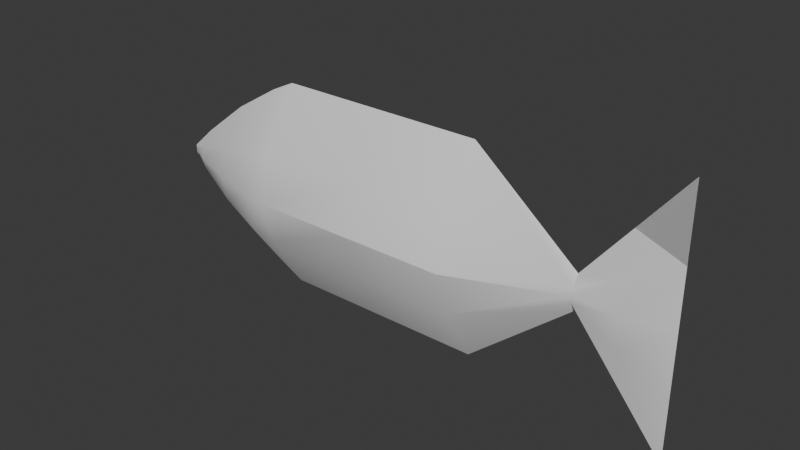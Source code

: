 # Source: fish.blend  (saved by Blender 5.0.118; exported with 4.5.12 LTS)
import bpy
from mathutils import Matrix  # noqa: F401  (used for matrix-valued properties, if any)

bpy.ops.wm.read_factory_settings(use_empty=True)
scene = bpy.context.scene
scene.name = 'Scene'

# ---- collections
col_collection = bpy.data.collections.new('Collection'); scene.collection.children.link(col_collection)

# ---- node groups
ng_smooth_by_angle = bpy.data.node_groups.new('Smooth by Angle', 'GeometryNodeTree')
_s = ng_smooth_by_angle.interface.new_socket(name='Mesh', in_out='OUTPUT', socket_type='NodeSocketGeometry')
_s = ng_smooth_by_angle.interface.new_socket(name='Mesh', in_out='INPUT', socket_type='NodeSocketGeometry')
_s = ng_smooth_by_angle.interface.new_socket(name='Angle', in_out='INPUT', socket_type='NodeSocketFloat')
_s.subtype = 'ANGLE'
_s.default_value = 0.5236
_s.min_value = 0.0
_s.max_value = 3.142
_s.description = 'Maximum face angle for smooth edges'
_s = ng_smooth_by_angle.interface.new_socket(name='Ignore Sharpness', in_out='INPUT', socket_type='NodeSocketBool')
_s.force_non_field = True
ng_smooth_by_angle.is_modifier = True
_N = ng_smooth_by_angle.nodes; _L = ng_smooth_by_angle.links
n0 = _N.new('GeometryNodeSetShadeSmooth'); n0.name = 'Set Shade Smooth'; n0.location = (120, -80)
n0.domain = 'EDGE'
n1 = _N.new('GeometryNodeSetShadeSmooth'); n1.name = 'Set Shade Smooth.001'; n1.location = (300, -80)
n2 = _N.new('NodeGroupOutput'); n2.name = 'Group Output'; n2.location = (480, -80)
n3 = _N.new('GeometryNodeInputMeshEdgeAngle'); n3.name = 'Edge Angle'; n3.location = (-440, -240)
n4 = _N.new('NodeGroupInput'); n4.name = 'Group Input'; n4.location = (-80, -80)
n5 = _N.new('GeometryNodeInputEdgeSmooth'); n5.name = 'Is Edge Smooth'; n5.location = (-260, -120)
n6 = _N.new('GeometryNodeInputShadeSmooth'); n6.name = 'Is Shade Smooth'; n6.location = (-440, -397)
n7 = _N.new('FunctionNodeCompare'); n7.name = 'Compare'; n7.location = (-260, -260)
n7.operation = 'LESS_EQUAL'
n7.inputs[6].default_value = (0.0, 0.0, 0.0, 0.0)
n7.inputs[7].default_value = (0.0, 0.0, 0.0, 0.0)
n8 = _N.new('FunctionNodeBooleanMath'); n8.name = 'Boolean Math.001'; n8.location = (-80, -260)
n9 = _N.new('NodeGroupInput'); n9.name = 'Group Input.001'; n9.location = (-440, -329)
n10 = _N.new('NodeGroupInput'); n10.name = 'Group Input.002'; n10.location = (-259, -189)
n11 = _N.new('FunctionNodeBooleanMath'); n11.name = 'Boolean Math'; n11.location = (-80, -149)
n11.operation = 'OR'
n12 = _N.new('FunctionNodeBooleanMath'); n12.name = 'Boolean Math.002'; n12.location = (-260, -380)
n12.operation = 'OR'
n13 = _N.new('NodeGroupInput'); n13.name = 'Group Input.003'; n13.location = (-440, -460)
_L.new(n3.outputs[0], n7.inputs[0])
_L.new(n1.outputs[0], n2.inputs[0])
_L.new(n9.outputs[1], n7.inputs[1])
_L.new(n7.outputs[0], n8.inputs[0])
_L.new(n4.outputs[0], n0.inputs[0])
_L.new(n0.outputs[0], n1.inputs[0])
_L.new(n8.outputs[0], n0.inputs[2])
_L.new(n10.outputs[2], n11.inputs[1])
_L.new(n5.outputs[0], n11.inputs[0])
_L.new(n11.outputs[0], n0.inputs[1])
_L.new(n13.outputs[2], n12.inputs[1])
_L.new(n6.outputs[0], n12.inputs[0])
_L.new(n12.outputs[0], n8.inputs[1])
n2.is_active_output = True

# ---- world
world_world = bpy.data.worlds.new('World'); scene.world = world_world
world_world.use_nodes = True; world_world.node_tree.nodes.clear()
_N = world_world.node_tree.nodes; _L = world_world.node_tree.links
n0 = _N.new('ShaderNodeOutputWorld'); n0.name = 'World Output'; n0.location = (200, 100)
n1 = _N.new('ShaderNodeBackground'); n1.name = 'Background'; n1.location = (-200, 100)
n1.inputs[0].default_value = (0.05088, 0.05088, 0.05088, 1.0)
_L.new(n1.outputs[0], n0.inputs[0])
n0.is_active_output = True
world_world.color = (0.05088, 0.05088, 0.05088)
world_world.sun_shadow_jitter_overblur = 0.0

# ---- meshes
me_cube_002 = bpy.data.meshes.new('Cube.002')
me_cube_002.from_pydata([(0.0, -0.163, 0.008359), (0.0, -0.163, 0.3343), (0.0, 0.163, 0.008359), (0.0, 0.163, 0.3343), (0.0, -0.3892, 0.1656), (0.0, -0.3892, 0.1771), (0.0, 0.3266, 0.1444), (0.0, 0.3266, 0.1983), (0.0, 0.4666, -0.02886), (0.0, 0.4666, 0.3715), (0.0, -0.3505, 0.2121), (0.0, -0.2017, 0.3155), (0.0, -0.2761, 0.2702), (0.0, -0.2017, 0.02718), (0.0, -0.3505, 0.1306), (0.0, -0.2761, 0.07246), (0.0561, 0.163, 0.1005), (0.0561, 0.163, 0.2422), (0.07755, 0.163, 0.1713), (0.0561, -0.163, 0.1005), (0.0561, -0.163, 0.2422), (0.07755, -0.163, 0.1713), (0.0, -0.3892, 0.1688), (0.0, -0.3892, 0.1738), (0.0, -0.3892, 0.1713), (0.01088, 0.3266, 0.1831), (0.01088, 0.3266, 0.1596), (0.01333, 0.3266, 0.1713), (0.0, 0.4666, 0.2583), (0.0, 0.4666, 0.08435), (0.0, 0.4666, 0.1713), (0.01717, -0.3505, 0.1536), (0.01717, -0.3505, 0.1891), (0.02103, -0.3505, 0.1713), (0.04039, -0.2761, 0.2143), (0.04039, -0.2761, 0.1284), (0.04948, -0.2761, 0.1713), (0.05835, -0.2017, 0.234), (0.05835, -0.2017, 0.1087), (0.06978, -0.2017, 0.1713), (0.0, 0.3966, 0.2849), (0.0, 0.3966, 0.05776), (0.01607, 0.3966, 0.122), (0.01937, 0.3966, 0.1713), (0.01558, 0.3966, 0.2207), (0.0, 0.0, 0.008359), (0.0, 0.0, 0.3343), (0.0561, 0.0, 0.2422), (0.07755, 0.0, 0.1713), (0.0561, 0.0, 0.1005), (-0.0561, 0.163, 0.1005), (-0.0561, 0.163, 0.2422), (-0.07755, 0.163, 0.1713), (-0.0561, -0.163, 0.1005), (-0.0561, -0.163, 0.2422), (-0.07755, -0.163, 0.1713), (-0.01088, 0.3266, 0.1831), (-0.01088, 0.3266, 0.1596), (-0.01333, 0.3266, 0.1713), (-0.01717, -0.3505, 0.1536), (-0.01717, -0.3505, 0.1891), (-0.02103, -0.3505, 0.1713), (-0.04039, -0.2761, 0.2143), (-0.04039, -0.2761, 0.1284), (-0.04948, -0.2761, 0.1713), (-0.05835, -0.2017, 0.234), (-0.05835, -0.2017, 0.1087), (-0.06978, -0.2017, 0.1713), (-0.01607, 0.3966, 0.122), (-0.01937, 0.3966, 0.1713), (-0.01558, 0.3966, 0.2207), (-0.0561, 0.0, 0.2422), (-0.07755, 0.0, 0.1713), (-0.0561, 0.0, 0.1005)], [], [(20, 37, 39, 21), (21, 39, 38, 19), (32, 23, 24, 33), (33, 24, 22, 31), (35, 38, 39, 36), (36, 39, 37, 34), (31, 35, 36, 33), (33, 36, 34, 32), (42, 29, 30, 43), (43, 30, 28, 44), (47, 20, 21, 48), (48, 21, 19, 49), (16, 26, 27, 18), (18, 27, 25, 17), (45, 49, 19, 0), (3, 17, 25, 7), (16, 2, 6, 26), (47, 46, 1, 20), (20, 1, 11, 37), (0, 19, 38, 13), (14, 31, 22, 4), (32, 10, 5, 23), (42, 41, 8, 29), (40, 44, 28, 9), (10, 32, 34, 12), (31, 14, 15, 35), (35, 15, 13, 38), (12, 34, 37, 11), (7, 25, 44, 40), (26, 6, 41, 42), (27, 43, 44, 25), (26, 42, 43, 27), (17, 3, 46, 47), (2, 16, 49, 45), (18, 48, 49, 16), (17, 47, 48, 18), (54, 55, 67, 65), (55, 53, 66, 67), (60, 61, 24, 23), (61, 59, 22, 24), (63, 64, 67, 66), (64, 62, 65, 67), (59, 61, 64, 63), (61, 60, 62, 64), (68, 69, 30, 29), (69, 70, 28, 30), (71, 72, 55, 54), (72, 73, 53, 55), (50, 52, 58, 57), (52, 51, 56, 58), (45, 0, 53, 73), (3, 7, 56, 51), (50, 57, 6, 2), (71, 54, 1, 46), (54, 65, 11, 1), (0, 13, 66, 53), (14, 4, 22, 59), (60, 23, 5, 10), (68, 29, 8, 41), (40, 9, 28, 70), (10, 12, 62, 60), (59, 63, 15, 14), (63, 66, 13, 15), (12, 11, 65, 62), (7, 40, 70, 56), (57, 68, 41, 6), (58, 56, 70, 69), (57, 58, 69, 68), (51, 71, 46, 3), (2, 45, 73, 50), (52, 50, 73, 72), (51, 52, 72, 71)])
me_cube_002.polygons.foreach_set('use_smooth', [True] * 72)
_uv = me_cube_002.uv_layers.new(name='UVMap')
_uv.uv.foreach_set('vector', [0.2644, 0.6769, 0.2191, 0.6565, 0.2191, 0.5, 0.2644, 0.5, 0.2644, 0.5, 0.2191, 0.5, 0.2191, 0.3435, 0.2644, 0.3231, 0.04523, 0.5442, 0.0, 0.5063, 0.0, 0.5, 0.04523, 0.5, 0.04523, 0.5, 0.0, 0.5, 0.0, 0.4937, 0.04523, 0.4558, 0.1322, 0.3927, 0.2191, 0.3435, 0.2191, 0.5, 0.1322, 0.5, 0.1322, 0.5, 0.2191, 0.5, 0.2191, 0.6565, 0.1322, 0.6073, 0.04523, 0.4558, 0.1322, 0.3927, 0.1322, 0.5, 0.04523, 0.5, 0.04523, 0.5, 0.1322, 0.5, 0.1322, 0.6073, 0.04523, 0.5442, 0.9182, 0.3767, 1.0, 0.2827, 1.0, 0.5, 0.9182, 0.5, 0.9182, 0.5, 1.0, 0.5, 1.0, 0.7173, 0.9182, 0.6233, 0.4548, 0.6769, 0.2644, 0.6769, 0.2644, 0.5, 0.4548, 0.5, 0.4548, 0.5, 0.2644, 0.5, 0.2644, 0.3231, 0.4548, 0.3231, 0.6452, 0.3231, 0.8364, 0.4707, 0.8364, 0.5, 0.6452, 0.5, 0.6452, 0.5, 0.8364, 0.5, 0.8364, 0.5293, 0.6452, 0.6769, 0.4548, 0.09294, 0.4548, 0.3231, 0.2644, 0.3231, 0.2644, 0.09294, 0.6452, 0.9071, 0.6452, 0.6769, 0.8364, 0.5293, 0.8364, 0.5674, 0.6452, 0.3231, 0.6452, 0.09294, 0.8364, 0.4326, 0.8364, 0.4707, 0.4548, 0.6769, 0.4548, 0.9071, 0.2644, 0.9071, 0.2644, 0.6769, 0.2644, 0.6769, 0.2644, 0.9071, 0.2191, 0.86, 0.2191, 0.6565, 0.2644, 0.09294, 0.2644, 0.3231, 0.2191, 0.3435, 0.2191, 0.14, 0.04523, 0.3982, 0.04523, 0.4558, 0.0, 0.4937, 0.0, 0.4856, 0.04523, 0.5442, 0.04523, 0.6018, 0.0, 0.5144, 0.0, 0.5063, 0.9182, 0.3767, 0.9182, 0.2163, 1.0, 0.0, 1.0, 0.2827, 0.9182, 0.7837, 0.9182, 0.6233, 1.0, 0.7173, 1.0, 1.0, 0.04523, 0.6018, 0.04523, 0.5442, 0.1322, 0.6073, 0.1322, 0.747, 0.04523, 0.4558, 0.04523, 0.3982, 0.1322, 0.253, 0.1322, 0.3927, 0.1322, 0.3927, 0.1322, 0.253, 0.2191, 0.14, 0.2191, 0.3435, 0.1322, 0.747, 0.1322, 0.6073, 0.2191, 0.6565, 0.2191, 0.86, 0.8364, 0.5674, 0.8364, 0.5293, 0.9182, 0.6233, 0.9182, 0.7837, 0.8364, 0.4707, 0.8364, 0.4326, 0.9182, 0.2163, 0.9182, 0.3767, 0.8364, 0.5, 0.9182, 0.5, 0.9182, 0.6233, 0.8364, 0.5293, 0.8364, 0.4707, 0.9182, 0.3767, 0.9182, 0.5, 0.8364, 0.5, 0.6452, 0.6769, 0.6452, 0.9071, 0.4548, 0.9071, 0.4548, 0.6769, 0.6452, 0.09294, 0.6452, 0.3231, 0.4548, 0.3231, 0.4548, 0.09294, 0.6452, 0.5, 0.4548, 0.5, 0.4548, 0.3231, 0.6452, 0.3231, 0.6452, 0.6769, 0.4548, 0.6769, 0.4548, 0.5, 0.6452, 0.5, 0.2644, 0.6769, 0.2644, 0.5, 0.2191, 0.5, 0.2191, 0.6565, 0.2644, 0.5, 0.2644, 0.3231, 0.2191, 0.3435, 0.2191, 0.5, 0.04523, 0.5442, 0.04523, 0.5, 0.0, 0.5, 0.0, 0.5063, 0.04523, 0.5, 0.04523, 0.4558, 0.0, 0.4937, 0.0, 0.5, 0.1322, 0.3927, 0.1322, 0.5, 0.2191, 0.5, 0.2191, 0.3435, 0.1322, 0.5, 0.1322, 0.6073, 0.2191, 0.6565, 0.2191, 0.5, 0.04523, 0.4558, 0.04523, 0.5, 0.1322, 0.5, 0.1322, 0.3927, 0.04523, 0.5, 0.04523, 0.5442, 0.1322, 0.6073, 0.1322, 0.5, 0.9182, 0.3767, 0.9182, 0.5, 1.0, 0.5, 1.0, 0.2827, 0.9182, 0.5, 0.9182, 0.6233, 1.0, 0.7173, 1.0, 0.5, 0.4548, 0.6769, 0.4548, 0.5, 0.2644, 0.5, 0.2644, 0.6769, 0.4548, 0.5, 0.4548, 0.3231, 0.2644, 0.3231, 0.2644, 0.5, 0.6452, 0.3231, 0.6452, 0.5, 0.8364, 0.5, 0.8364, 0.4707, 0.6452, 0.5, 0.6452, 0.6769, 0.8364, 0.5293, 0.8364, 0.5, 0.4548, 0.09294, 0.2644, 0.09294, 0.2644, 0.3231, 0.4548, 0.3231, 0.6452, 0.9071, 0.8364, 0.5674, 0.8364, 0.5293, 0.6452, 0.6769, 0.6452, 0.3231, 0.8364, 0.4707, 0.8364, 0.4326, 0.6452, 0.09294, 0.4548, 0.6769, 0.2644, 0.6769, 0.2644, 0.9071, 0.4548, 0.9071, 0.2644, 0.6769, 0.2191, 0.6565, 0.2191, 0.86, 0.2644, 0.9071, 0.2644, 0.09294, 0.2191, 0.14, 0.2191, 0.3435, 0.2644, 0.3231, 0.04523, 0.3982, 0.0, 0.4856, 0.0, 0.4937, 0.04523, 0.4558, 0.04523, 0.5442, 0.0, 0.5063, 0.0, 0.5144, 0.04523, 0.6018, 0.9182, 0.3767, 1.0, 0.2827, 1.0, 0.0, 0.9182, 0.2163, 0.9182, 0.7837, 1.0, 1.0, 1.0, 0.7173, 0.9182, 0.6233, 0.04523, 0.6018, 0.1322, 0.747, 0.1322, 0.6073, 0.04523, 0.5442, 0.04523, 0.4558, 0.1322, 0.3927, 0.1322, 0.253, 0.04523, 0.3982, 0.1322, 0.3927, 0.2191, 0.3435, 0.2191, 0.14, 0.1322, 0.253, 0.1322, 0.747, 0.2191, 0.86, 0.2191, 0.6565, 0.1322, 0.6073, 0.8364, 0.5674, 0.9182, 0.7837, 0.9182, 0.6233, 0.8364, 0.5293, 0.8364, 0.4707, 0.9182, 0.3767, 0.9182, 0.2163, 0.8364, 0.4326, 0.8364, 0.5, 0.8364, 0.5293, 0.9182, 0.6233, 0.9182, 0.5, 0.8364, 0.4707, 0.8364, 0.5, 0.9182, 0.5, 0.9182, 0.3767, 0.6452, 0.6769, 0.4548, 0.6769, 0.4548, 0.9071, 0.6452, 0.9071, 0.6452, 0.09294, 0.4548, 0.09294, 0.4548, 0.3231, 0.6452, 0.3231, 0.6452, 0.5, 0.6452, 0.3231, 0.4548, 0.3231, 0.4548, 0.5, 0.6452, 0.6769, 0.6452, 0.5, 0.4548, 0.5, 0.4548, 0.6769])
me_cube_002.update()

# ---- objects
ob_cube = bpy.data.objects.new('Cube', me_cube_002)

# ---- transforms, parenting, visibility, modifiers, constraints
ob_cube.location = (0.0, 0.0, 0.0)
ob_cube.rotation_euler = (0.0, -0.0, -1.571)
_m = ob_cube.modifiers.new('Smooth by Angle', 'NODES')
_m.node_group = ng_smooth_by_angle
_m.use_pin_to_last = True
_m.show_group_selector = False

# ---- collection membership
col_collection.objects.link(ob_cube)

# ---- scene / render settings (as saved in the file)
scene.frame_start = 1; scene.frame_end = 250; scene.frame_set(1)
scene.render.engine = 'BLENDER_EEVEE_NEXT'
scene.render.bake_bias = 0.0
scene.render.bake_samples = 0
scene.cycles.sampling_pattern = 'TABULATED_SOBOL'
scene.eevee.use_volume_custom_range = False
bpy.context.view_layer.update()

# ---- added for rendering (the .blend has no active camera and no usable light): camera, sun
cam_auto = bpy.data.cameras.new('AutoCamera')
cam_auto.lens = 50.0
cam_auto.sensor_width = 36.0
cam_auto.clip_end = 1000.0
ob_auto_camera = bpy.data.objects.new('AutoCamera', cam_auto)
scene.collection.objects.link(ob_auto_camera)
ob_auto_camera.location = (0.924625, -1.06313, 0.880096)
ob_auto_camera.rotation_euler = (1.09748, -7.21219e-08, 0.694738)
scene.camera = ob_auto_camera
light_auto_sun = bpy.data.lights.new('AutoSun', 'SUN')
light_auto_sun.energy = 3.0
light_auto_sun.angle = 0.0523599
ob_auto_sun = bpy.data.objects.new('AutoSun', light_auto_sun)
scene.collection.objects.link(ob_auto_sun)
ob_auto_sun.rotation_euler = (0.872665, 0.174533, 0.523599)
bpy.context.view_layer.update()
